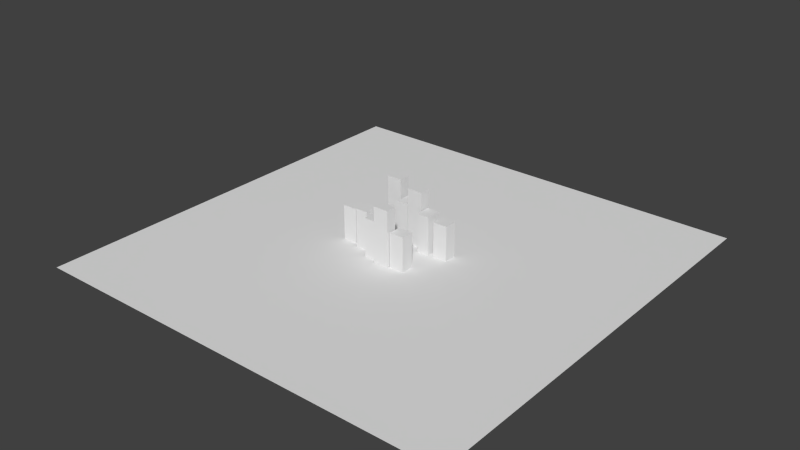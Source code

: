 # Source: Fugitive.blend  (saved by Blender 2.67.0; exported with 4.5.12 LTS)
import bpy
from mathutils import Matrix  # noqa: F401  (used for matrix-valued properties, if any)

bpy.ops.wm.read_factory_settings(use_empty=True)
scene = bpy.context.scene
scene.name = 'Scene'

# ---- collections
col_collection_1 = bpy.data.collections.new('Collection 1'); scene.collection.children.link(col_collection_1)

# ---- world
world_world = bpy.data.worlds.new('World'); scene.world = world_world
world_world.color = (0.05088, 0.05088, 0.05088)
world_world.use_sun_shadow = False
world_world.sun_shadow_jitter_overblur = 0.0
world_world.cycles.sampling_method = 'MANUAL'
world_world.cycles.sample_map_resolution = 256

# ---- meshes
me_cube_009 = bpy.data.meshes.new('Cube.009')
me_cube_009.from_pydata([(-1.564, -1.0, -1.0), (-1.564, 2.144, -1.0), (2.887, 2.144, -1.0), (2.887, -1.0, -1.0), (-1.564, -1.0, 15.32), (-1.564, 2.144, 15.32), (2.887, 2.144, 15.32), (2.887, -1.0, 15.32)], [], [(4, 5, 1, 0), (5, 6, 2, 1), (6, 7, 3, 2), (7, 4, 0, 3), (0, 1, 2, 3), (7, 6, 5, 4)])
me_cube_009.use_remesh_preserve_volume = False
me_cube_009.use_remesh_preserve_attributes = False
me_cube_009.use_mirror_vertex_groups = False
me_cube_009.update()
me_cube_008 = bpy.data.meshes.new('Cube.008')
me_cube_008.from_pydata([(-3.241, -1.0, -1.0), (-3.241, 2.637, -1.0), (1.0, 2.637, -1.0), (1.0, -1.0, -1.0), (-3.241, -1.0, 9.115), (-3.241, 2.637, 9.115), (1.0, 2.637, 9.115), (1.0, -1.0, 9.115)], [], [(4, 5, 1, 0), (5, 6, 2, 1), (6, 7, 3, 2), (7, 4, 0, 3), (0, 1, 2, 3), (7, 6, 5, 4)])
me_cube_008.use_remesh_preserve_volume = False
me_cube_008.use_remesh_preserve_attributes = False
me_cube_008.use_mirror_vertex_groups = False
me_cube_008.update()
me_cube_007 = bpy.data.meshes.new('Cube.007')
me_cube_007.from_pydata([(-3.241, -1.0, -1.0), (-3.241, 2.637, -1.0), (1.0, 2.637, -1.0), (1.0, -1.0, -1.0), (-3.241, -1.0, 9.115), (-3.241, 2.637, 9.115), (1.0, 2.637, 9.115), (1.0, -1.0, 9.115)], [], [(4, 5, 1, 0), (5, 6, 2, 1), (6, 7, 3, 2), (7, 4, 0, 3), (0, 1, 2, 3), (7, 6, 5, 4)])
me_cube_007.use_remesh_preserve_volume = False
me_cube_007.use_remesh_preserve_attributes = False
me_cube_007.use_mirror_vertex_groups = False
me_cube_007.update()
me_cube_006 = bpy.data.meshes.new('Cube.006')
me_cube_006.from_pydata([(-2.538, -2.562, -1.0), (-2.538, 1.736, -1.0), (1.0, 1.736, -1.0), (1.0, -2.562, -1.0), (-2.538, -2.562, 10.28), (-2.538, 1.736, 10.28), (1.0, 1.736, 10.28), (1.0, -2.562, 10.28)], [], [(4, 5, 1, 0), (5, 6, 2, 1), (6, 7, 3, 2), (7, 4, 0, 3), (0, 1, 2, 3), (7, 6, 5, 4)])
me_cube_006.use_remesh_preserve_volume = False
me_cube_006.use_remesh_preserve_attributes = False
me_cube_006.use_mirror_vertex_groups = False
me_cube_006.update()
me_cube_005 = bpy.data.meshes.new('Cube.005')
me_cube_005.from_pydata([(-2.538, -2.562, -1.0), (-2.538, 1.736, -1.0), (1.0, 1.736, -1.0), (1.0, -2.562, -1.0), (-2.538, -2.562, 10.28), (-2.538, 1.736, 10.28), (1.0, 1.736, 10.28), (1.0, -2.562, 10.28)], [], [(4, 5, 1, 0), (5, 6, 2, 1), (6, 7, 3, 2), (7, 4, 0, 3), (0, 1, 2, 3), (7, 6, 5, 4)])
me_cube_005.use_remesh_preserve_volume = False
me_cube_005.use_remesh_preserve_attributes = False
me_cube_005.use_mirror_vertex_groups = False
me_cube_005.update()
me_plane = bpy.data.meshes.new('Plane')
me_plane.from_pydata([(1.0, -1.0, 0.0), (-1.0, -1.0, 0.0), (1.0, 1.0, 0.0), (-1.0, 1.0, 0.0)], [], [(1, 0, 2, 3)])
me_plane.use_remesh_preserve_volume = False
me_plane.use_remesh_preserve_attributes = False
me_plane.use_mirror_vertex_groups = False
me_plane.update()
me_cube_004 = bpy.data.meshes.new('Cube.004')
me_cube_004.from_pydata([(-1.564, -1.0, -1.0), (-1.564, 2.144, -1.0), (2.887, 2.144, -1.0), (2.887, -1.0, -1.0), (-1.564, -1.0, 15.32), (-1.564, 2.144, 15.32), (2.887, 2.144, 15.32), (2.887, -1.0, 15.32)], [], [(4, 5, 1, 0), (5, 6, 2, 1), (6, 7, 3, 2), (7, 4, 0, 3), (0, 1, 2, 3), (7, 6, 5, 4)])
me_cube_004.use_remesh_preserve_volume = False
me_cube_004.use_remesh_preserve_attributes = False
me_cube_004.use_mirror_vertex_groups = False
me_cube_004.update()
me_cube_003 = bpy.data.meshes.new('Cube.003')
me_cube_003.from_pydata([(-2.538, -2.562, -1.0), (-2.538, 1.736, -1.0), (1.0, 1.736, -1.0), (1.0, -2.562, -1.0), (-2.538, -2.562, 10.28), (-2.538, 1.736, 10.28), (1.0, 1.736, 10.28), (1.0, -2.562, 10.28)], [], [(4, 5, 1, 0), (5, 6, 2, 1), (6, 7, 3, 2), (7, 4, 0, 3), (0, 1, 2, 3), (7, 6, 5, 4)])
me_cube_003.use_remesh_preserve_volume = False
me_cube_003.use_remesh_preserve_attributes = False
me_cube_003.use_mirror_vertex_groups = False
me_cube_003.update()
me_cube_002 = bpy.data.meshes.new('Cube.002')
me_cube_002.from_pydata([(-2.538, -2.562, -1.0), (-2.538, 1.736, -1.0), (1.0, 1.736, -1.0), (1.0, -2.562, -1.0), (-2.538, -2.562, 10.28), (-2.538, 1.736, 10.28), (1.0, 1.736, 10.28), (1.0, -2.562, 10.28)], [], [(4, 5, 1, 0), (5, 6, 2, 1), (6, 7, 3, 2), (7, 4, 0, 3), (0, 1, 2, 3), (7, 6, 5, 4)])
me_cube_002.use_remesh_preserve_volume = False
me_cube_002.use_remesh_preserve_attributes = False
me_cube_002.use_mirror_vertex_groups = False
me_cube_002.update()
me_cube_001 = bpy.data.meshes.new('Cube.001')
me_cube_001.from_pydata([(-3.241, -1.0, -1.0), (-3.241, 2.637, -1.0), (1.0, 2.637, -1.0), (1.0, -1.0, -1.0), (-3.241, -1.0, 9.115), (-3.241, 2.637, 9.115), (1.0, 2.637, 9.115), (1.0, -1.0, 9.115)], [], [(4, 5, 1, 0), (5, 6, 2, 1), (6, 7, 3, 2), (7, 4, 0, 3), (0, 1, 2, 3), (7, 6, 5, 4)])
me_cube_001.use_remesh_preserve_volume = False
me_cube_001.use_remesh_preserve_attributes = False
me_cube_001.use_mirror_vertex_groups = False
me_cube_001.update()
me_cube = bpy.data.meshes.new('Cube')
me_cube.from_pydata([(-1.564, -1.0, -1.0), (-1.564, 2.144, -1.0), (2.887, 2.144, -1.0), (2.887, -1.0, -1.0), (-1.564, -1.0, 15.32), (-1.564, 2.144, 15.32), (2.887, 2.144, 15.32), (2.887, -1.0, 15.32)], [], [(4, 5, 1, 0), (5, 6, 2, 1), (6, 7, 3, 2), (7, 4, 0, 3), (0, 1, 2, 3), (7, 6, 5, 4)])
me_cube.use_remesh_preserve_volume = False
me_cube.use_remesh_preserve_attributes = False
me_cube.use_mirror_vertex_groups = False
me_cube.update()

# ---- objects
ob_cube_009 = bpy.data.objects.new('Cube.009', me_cube_009)
ob_cube_008 = bpy.data.objects.new('Cube.008', me_cube_008)
ob_cube_007 = bpy.data.objects.new('Cube.007', me_cube_007)
ob_cube_006 = bpy.data.objects.new('Cube.006', me_cube_006)
ob_cube_005 = bpy.data.objects.new('Cube.005', me_cube_005)
ob_plane = bpy.data.objects.new('Plane', me_plane)
ob_cube_004 = bpy.data.objects.new('Cube.004', me_cube_004)
ob_cube_003 = bpy.data.objects.new('Cube.003', me_cube_003)
ob_cube_002 = bpy.data.objects.new('Cube.002', me_cube_002)
ob_cube_001 = bpy.data.objects.new('Cube.001', me_cube_001)
ob_cube = bpy.data.objects.new('Cube', me_cube)

# ---- transforms, parenting, visibility, modifiers, constraints
ob_cube_009.location = (-9.355, 9.112, 1.0)
ob_cube_009.lineart.crease_threshold = 0.0
ob_cube_008.location = (-13.35, -2.361, 1.0)
ob_cube_008.lineart.crease_threshold = 0.0
ob_cube_007.location = (11.31, 4.788, 1.0)
ob_cube_007.lineart.crease_threshold = 0.0
ob_cube_006.location = (5.771, 5.807, 1.0)
ob_cube_006.lineart.crease_threshold = 0.0
ob_cube_005.location = (-3.105, 8.275, 1.0)
ob_cube_005.lineart.crease_threshold = 0.0
ob_plane.location = (0.0, 0.0, 0.0)
ob_plane.scale = (62.72, 62.72, 62.72)
ob_plane.lineart.crease_threshold = 0.0
ob_cube_004.location = (0.0, 6.214, 1.0)
ob_cube_004.lineart.crease_threshold = 0.0
ob_cube_003.location = (-8.414, -2.141, 1.0)
ob_cube_003.lineart.crease_threshold = 0.0
ob_cube_002.location = (-3.135, -4.827, 1.0)
ob_cube_002.lineart.crease_threshold = 0.0
ob_cube_001.location = (6.458, -6.846, 1.0)
ob_cube_001.lineart.crease_threshold = 0.0
ob_cube.location = (0.0, -7.5, 1.0)
ob_cube.lineart.crease_threshold = 0.0

# ---- collection membership
col_collection_1.objects.link(ob_cube_009)
col_collection_1.objects.link(ob_cube_008)
col_collection_1.objects.link(ob_cube_007)
col_collection_1.objects.link(ob_cube_006)
col_collection_1.objects.link(ob_cube_005)
col_collection_1.objects.link(ob_plane)
col_collection_1.objects.link(ob_cube_004)
col_collection_1.objects.link(ob_cube_003)
col_collection_1.objects.link(ob_cube_002)
col_collection_1.objects.link(ob_cube_001)
col_collection_1.objects.link(ob_cube)

# ---- scene / render settings (as saved in the file)
scene.frame_start = 1; scene.frame_end = 250; scene.frame_set(1)
scene.render.engine = 'CYCLES'
scene.render.image_settings.color_mode = 'RGB'
scene.render.image_settings.compression = 90
scene.render.resolution_percentage = 50
scene.render.dither_intensity = 0.0
scene.cycles.use_denoising = False
scene.cycles.samples = 10
scene.cycles.sampling_pattern = 'TABULATED_SOBOL'
scene.cycles.light_sampling_threshold = 0.0
scene.cycles.use_adaptive_sampling = False
scene.cycles.use_light_tree = False
scene.cycles.blur_glossy = 0.0
scene.cycles.volume_bounces = 1
scene.cycles.pixel_filter_type = 'GAUSSIAN'
scene.cycles.sample_clamp_indirect = 0.0
scene.view_settings.view_transform = 'Standard'
bpy.context.view_layer.update()

# ---- added for rendering (the .blend has no active camera and no usable light): camera, sun
cam_auto = bpy.data.cameras.new('AutoCamera')
cam_auto.lens = 50.0
cam_auto.sensor_width = 36.0
cam_auto.clip_end = 2892.77
ob_auto_camera = bpy.data.objects.new('AutoCamera', cam_auto)
scene.collection.objects.link(ob_auto_camera)
ob_auto_camera.location = (164.831, -197.797, 140.025)
ob_auto_camera.rotation_euler = (1.09748, -7.21219e-08, 0.694738)
scene.camera = ob_auto_camera
light_auto_sun = bpy.data.lights.new('AutoSun', 'SUN')
light_auto_sun.energy = 3.0
light_auto_sun.angle = 0.0523599
ob_auto_sun = bpy.data.objects.new('AutoSun', light_auto_sun)
scene.collection.objects.link(ob_auto_sun)
ob_auto_sun.rotation_euler = (0.872665, 0.174533, 0.523599)
bpy.context.view_layer.update()
